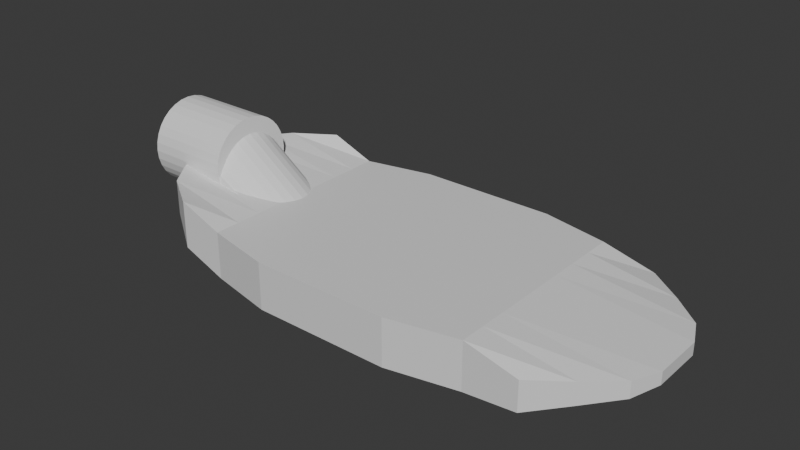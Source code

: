 # Source: Skateboard.blend  (saved by Blender 5.3.31; exported with 4.5.12 LTS)
import bpy
from mathutils import Matrix  # noqa: F401  (used for matrix-valued properties, if any)

bpy.ops.wm.read_factory_settings(use_empty=True)
scene = bpy.context.scene
scene.name = 'Scene'

# ---- collections
col_collection = bpy.data.collections.new('Collection'); scene.collection.children.link(col_collection)

# ---- materials (node trees are filled in below, after node groups)
mat_material = bpy.data.materials.new('Material')
mat_material.alpha_threshold = 0.0
mat_material.use_backface_culling_lightprobe_volume = False
mat_material.roughness = 0.5
mat_material.line_color = (0.0, 0.0, 0.0, 1.0)

# ---- material node trees
mat_material.use_nodes = True; mat_material.node_tree.nodes.clear()
_N = mat_material.node_tree.nodes; _L = mat_material.node_tree.links
n0 = _N.new('ShaderNodeOutputMaterial'); n0.name = 'Material Output'; n0.location = (200, 100)
n1 = _N.new('ShaderNodeBsdfPrincipled'); n1.name = 'Principled BSDF'; n1.location = (-200, 100)
n1.inputs[10].default_value = 0.005
_L.new(n1.outputs[0], n0.inputs[0])
n0.is_active_output = True

# ---- world
world_world = bpy.data.worlds.new('World'); scene.world = world_world
world_world.use_nodes = True; world_world.node_tree.nodes.clear()
_N = world_world.node_tree.nodes; _L = world_world.node_tree.links
n0 = _N.new('ShaderNodeOutputWorld'); n0.name = 'World Output'; n0.location = (200, 100)
n1 = _N.new('ShaderNodeBackground'); n1.name = 'Background'; n1.location = (-200, 100)
n1.inputs[0].default_value = (0.05088, 0.05088, 0.05088, 1.0)
_L.new(n1.outputs[0], n0.inputs[0])
n0.is_active_output = True
world_world.color = (0.05088, 0.05088, 0.05088)
world_world.sun_shadow_jitter_overblur = 0.0

# ---- meshes
me_cylinder = bpy.data.meshes.new('Cylinder')
me_cylinder.from_pydata([(0.0, 0.9498, -0.6426), (0.0, 0.9498, 1.257), (0.1853, 0.9315, -0.6426), (0.1853, 0.9315, 1.257), (0.3635, 0.8775, -0.6426), (0.3635, 0.8775, 1.257), (0.5277, 0.7897, -0.6426), (0.5277, 0.7897, 1.257), (0.6716, 0.6716, -0.6426), (0.6716, 0.6716, 1.257), (0.7897, 0.5277, -0.6426), (0.7897, 0.5277, 1.257), (0.8775, 0.3635, -0.6426), (0.8775, 0.3635, 1.257), (0.9315, 0.1853, -0.6426), (0.9315, 0.1853, 1.257), (0.9498, 0.0, -0.6426), (0.9498, 0.0, 1.257), (0.9315, -0.1853, -0.6426), (0.9315, -0.1853, 1.257), (0.8775, -0.3635, -0.6426), (0.8775, -0.3635, 1.257), (0.7897, -0.5277, -0.6426), (0.7897, -0.5277, 1.257), (0.6716, -0.6716, -0.6426), (0.6716, -0.6716, 1.257), (0.5277, -0.7897, -0.6426), (0.5277, -0.7897, 1.257), (0.3635, -0.8775, -0.6426), (0.3635, -0.8775, 1.257), (0.1853, -0.9315, -0.6426), (0.1853, -0.9315, 1.257), (0.0, -0.9498, -0.6426), (0.0, -0.9498, 1.257), (-0.1853, -0.9315, -0.6426), (-0.1853, -0.9315, 1.257), (-0.3635, -0.8775, -0.6426), (-0.3635, -0.8775, 1.257), (-0.5277, -0.7897, -0.6426), (-0.5277, -0.7897, 1.257), (-0.6716, -0.6716, -0.6426), (-0.6716, -0.6716, 1.257), (-0.7897, -0.5277, -0.6426), (-0.7897, -0.5277, 1.257), (-0.8775, -0.3635, -0.6426), (-0.8775, -0.3635, 1.257), (-0.9315, -0.1853, -0.6426), (-0.9315, -0.1853, 1.257), (-0.9498, 0.0, -0.6426), (-0.9498, 0.0, 1.257), (-0.9315, 0.1853, -0.6426), (-0.9315, 0.1853, 1.257), (-0.8775, 0.3635, -0.6426), (-0.8775, 0.3635, 1.257), (-0.7897, 0.5277, -0.6426), (-0.7897, 0.5277, 1.257), (-0.6716, 0.6716, -0.6426), (-0.6716, 0.6716, 1.257), (-0.5277, 0.7897, -0.6426), (-0.5277, 0.7897, 1.257), (-0.3635, 0.8775, -0.6426), (-0.3635, 0.8775, 1.257), (-0.1853, 0.9315, -0.6426), (-0.1853, 0.9315, 1.257), (-0.7215, 2.272, -8.924), (-1.358, 2.272, -8.924), (-0.7215, -2.149, -8.924), (-1.358, -2.149, -8.924), (-0.07442, 2.272, -0.9752), (-1.088, 2.272, -0.9752), (-0.07442, -2.149, -0.9752), (-1.088, -2.149, -0.9752), (-1.457, 2.272, -1.923), (-0.4428, -2.149, -1.923), (-1.457, -2.149, -1.923), (-0.4428, 2.272, -1.923), (-1.457, -2.149, -7.813), (-0.4428, 2.272, -7.813), (-1.457, 2.272, -7.813), (-0.4428, -2.149, -7.813), (-0.3922, 0.06143, 0.5845), (-0.7215, 0.06143, -10.55), (-0.07442, 0.06143, 0.5845), (-0.9844, 0.06143, -10.55), (-1.457, 0.06143, -1.923), (-0.4428, 0.06143, -1.923), (-0.4428, 0.06143, -7.813), (-1.457, 0.06143, -7.813), (-0.07442, 1.167, 0.2823), (-1.062, 1.167, -10.3), (-0.5678, 1.167, 0.2823), (-0.7215, 1.167, -10.3), (-1.457, 1.167, -1.923), (-0.4428, 1.167, -1.923), (-0.4428, 1.167, -7.813), (-1.457, 1.167, -7.813), (-0.5678, -1.044, 0.2823), (-0.7215, -1.044, -10.3), (-1.457, -1.044, -1.923), (-0.4428, -1.044, -1.923), (-0.4428, -1.044, -7.813), (-1.457, -1.044, -7.813), (-0.07442, -1.044, 0.2823), (-1.062, -1.044, -10.3), (-0.3922, 0.6141, 0.5845), (-0.7215, 0.6141, -10.55), (-1.457, 0.6141, -1.923), (-0.4428, 0.6141, -1.923), (-0.4428, 0.6141, -7.813), (-1.457, 0.6141, -7.813), (-0.07442, 0.6141, 0.5845), (-0.9844, 0.6141, -10.55), (-0.07442, -0.4912, 0.5845), (-0.9844, -0.4912, -10.55), (-0.3922, -0.4912, 0.5845), (-0.7215, -0.4912, -10.55), (-1.457, -0.4912, -1.923), (-0.4428, -0.4912, -1.923), (-0.4428, -0.4912, -7.813), (-1.457, -0.4912, -7.813), (-0.8148, -1.597, -0.1265), (-0.7215, -1.597, -9.666), (-1.457, -1.597, -1.923), (-0.4428, -1.597, -1.923), (-0.4428, -1.597, -7.813), (-1.457, -1.597, -7.813), (-0.07442, -1.597, -0.1265), (-1.183, -1.597, -9.666), (-0.07442, 1.719, -0.1265), (-1.183, 1.719, -9.666), (-0.8148, 1.719, -0.1265), (-0.7215, 1.719, -9.666), (-1.457, 1.719, -1.923), (-0.4428, 1.719, -1.923), (-0.4428, 1.719, -7.813), (-1.457, 1.719, -7.813), (-1.457, 2.579, -4.868), (-0.4428, -2.455, -4.868), (-1.457, -2.455, -4.868), (-0.4428, 2.579, -4.868), (-1.457, 0.06143, -4.868), (-0.4428, 0.06143, -4.868), (-0.4428, 1.167, -4.868), (-1.457, 1.167, -4.868), (-1.457, -1.044, -4.868), (-0.4428, -1.044, -4.868), (-0.4428, 0.6141, -4.868), (-1.457, 0.6141, -4.868), (-0.4428, -0.4912, -4.868), (-1.457, -0.4912, -4.868), (-1.457, -1.597, -4.868), (-0.4428, -1.597, -4.868), (-1.457, 1.719, -4.868), (-0.4428, 1.719, -4.868), (-1.457, 2.579, -3.377), (-0.4428, -2.455, -3.377), (-1.457, 0.06143, -3.377), (-1.457, 1.167, -3.377), (-1.457, -1.044, -3.377), (-1.457, 0.6141, -3.377), (-1.457, -0.4912, -3.377), (-1.457, -1.597, -3.377), (-1.457, 1.719, -3.377), (-1.457, -2.455, -3.377), (-0.4428, 2.579, -3.377), (-0.4428, 0.06143, -3.377), (-0.4428, 1.167, -3.377), (-0.4428, -1.044, -3.377), (-0.4428, 0.6141, -3.377), (-0.4428, -0.4912, -3.377), (-0.4428, -1.597, -3.377), (-0.4428, 1.719, -3.377), (-1.457, -2.455, -6.34), (-0.4428, 2.579, -6.34), (-0.4428, 0.06143, -6.34), (-0.4428, 1.167, -6.34), (-0.4428, -1.044, -6.34), (-0.4428, 0.6141, -6.34), (-0.4428, -0.4912, -6.34), (-0.4428, -1.597, -6.34), (-0.4428, 1.719, -6.34), (-1.457, 2.579, -6.34), (-0.4428, -2.455, -6.34), (-1.457, 0.06143, -6.34), (-1.457, 1.167, -6.34), (-1.457, -1.044, -6.34), (-1.457, 0.6141, -6.34), (-1.457, -0.4912, -6.34), (-1.457, -1.597, -6.34), (-1.457, 1.719, -6.34), (-1.265, 0.9498, -1.632), (-0.1754, 0.9498, -0.07587), (-1.113, 0.9315, -1.738), (-0.02358, 0.9315, -0.1822), (-0.9672, 0.8775, -1.84), (0.1224, 0.8775, -0.2843), (-0.8327, 0.7897, -1.935), (0.2569, 0.7897, -0.3785), (-0.7148, 0.6716, -2.017), (0.3748, 0.6716, -0.4611), (-0.618, 0.5277, -2.085), (0.4715, 0.5277, -0.5288), (-0.5461, 0.3635, -2.135), (0.5434, 0.3635, -0.5792), (-0.5018, 0.1853, -2.166), (0.5877, 0.1853, -0.6102), (-0.4869, 0.0, -2.177), (0.6026, 0.0, -0.6206), (-0.5018, -0.1853, -2.166), (0.5877, -0.1853, -0.6102), (-0.5461, -0.3635, -2.135), (0.5434, -0.3635, -0.5792), (-0.618, -0.5277, -2.085), (0.4715, -0.5277, -0.5288), (-0.7148, -0.6716, -2.017), (0.3748, -0.6716, -0.4611), (-0.764, -0.7897, -1.935), (0.2569, -0.7897, -0.3785), (-0.8985, -0.8775, -1.84), (0.1224, -0.8775, -0.2843), (-0.5831, -0.9315, -1.738), (-0.2718, -0.8861, -0.2941), (-0.7349, -0.9498, -1.632), (-0.1754, -0.9498, -0.07587), (-0.8867, -0.9315, -1.526), (-0.3271, -0.9315, 0.0304), (-1.033, -0.8775, -1.423), (-0.4731, -0.8775, 0.1326), (-1.167, -0.7897, -1.329), (-0.5275, -0.7897, 0.2268), (-0.7742, -0.6716, -1.247), (-0.1955, -0.6716, 0.3093), (-0.8709, -0.5277, -1.179), (-0.2923, -0.5277, 0.3771), (-0.9428, -0.3635, -1.129), (-0.3642, -0.3635, 0.4274), (-0.9871, -0.1853, -1.098), (-0.4084, -0.1853, 0.4584), (-1.002, 0.0, -1.087), (-0.4234, 0.0, 0.4689), (-0.9871, 0.1853, -1.098), (-0.4084, 0.1853, 0.4584), (-0.9428, 0.3635, -1.129), (-0.3642, 0.3635, 0.4274), (-0.8709, 0.5277, -1.179), (-0.2923, 0.5277, 0.3771), (-0.7742, 0.6716, -1.247), (-0.1955, 0.6716, 0.3093), (-1.167, 0.7897, -1.329), (-0.07762, 0.7897, 0.2268), (-1.033, 0.8775, -1.423), (0.05689, 0.8775, 0.1326), (-0.8867, 0.9315, -1.526), (-0.3271, 0.9315, 0.0304)], [], [(0, 1, 3, 2), (2, 3, 5, 4), (4, 5, 7, 6), (6, 7, 9, 8), (8, 9, 11, 10), (10, 11, 13, 12), (12, 13, 15, 14), (14, 15, 17, 16), (16, 17, 19, 18), (18, 19, 21, 20), (20, 21, 23, 22), (22, 23, 25, 24), (24, 25, 27, 26), (26, 27, 29, 28), (28, 29, 31, 30), (30, 31, 33, 32), (32, 33, 35, 34), (34, 35, 37, 36), (36, 37, 39, 38), (38, 39, 41, 40), (40, 41, 43, 42), (42, 43, 45, 44), (44, 45, 47, 46), (46, 47, 49, 48), (48, 49, 51, 50), (50, 51, 53, 52), (52, 53, 55, 54), (54, 55, 57, 56), (56, 57, 59, 58), (58, 59, 61, 60), (3, 1, 63, 61, 59, 57, 55, 53, 51, 49, 47, 45, 43, 41, 39, 37, 35, 33, 31, 29, 27, 25, 23, 21, 19, 17, 15, 13, 11, 9, 7, 5), (60, 61, 63, 62), (62, 63, 1, 0), (0, 2, 4, 6, 8, 10, 12, 14, 16, 18, 20, 22, 24, 26, 28, 30, 32, 34, 36, 38, 40, 42, 44, 46, 48, 50, 52, 54, 56, 58, 60, 62), (123, 126, 70, 73), (74, 73, 70, 71), (130, 128, 68, 69), (125, 127, 67, 76), (127, 121, 66, 67), (78, 77, 64, 65), (69, 68, 75, 72), (120, 122, 74, 71), (163, 155, 73, 74), (170, 123, 73, 155), (121, 124, 79, 66), (67, 66, 79, 76), (181, 173, 77, 78), (188, 125, 76, 172), (186, 109, 87, 183), (105, 108, 86, 81), (168, 107, 85, 165), (104, 106, 84, 80), (111, 105, 81, 83), (109, 111, 83, 87), (114, 112, 82, 80), (107, 110, 82, 85), (133, 128, 88, 93), (135, 129, 89, 95), (129, 131, 91, 89), (130, 132, 92, 90), (171, 133, 93, 166), (131, 134, 94, 91), (189, 135, 95, 184), (104, 110, 88, 90), (120, 126, 102, 96), (187, 119, 101, 185), (115, 118, 100, 97), (169, 117, 99, 167), (114, 116, 98, 96), (113, 115, 97, 103), (119, 113, 103, 101), (117, 112, 102, 99), (80, 82, 110, 104), (93, 88, 110, 107), (95, 89, 111, 109), (89, 91, 105, 111), (90, 92, 106, 104), (166, 93, 107, 168), (91, 94, 108, 105), (184, 95, 109, 186), (85, 82, 112, 117), (87, 83, 113, 119), (83, 81, 115, 113), (80, 84, 116, 114), (165, 85, 117, 169), (81, 86, 118, 115), (183, 87, 119, 187), (96, 102, 112, 114), (71, 70, 126, 120), (185, 101, 125, 188), (97, 100, 124, 121), (167, 99, 123, 170), (96, 98, 122, 120), (103, 97, 121, 127), (101, 103, 127, 125), (99, 102, 126, 123), (181, 78, 135, 189), (64, 77, 134, 131), (164, 75, 133, 171), (69, 72, 132, 130), (65, 64, 131, 129), (78, 65, 129, 135), (75, 68, 128, 133), (90, 88, 128, 130), (173, 139, 153, 180), (154, 136, 152, 162), (176, 145, 151, 179), (158, 144, 150, 161), (156, 140, 149, 160), (174, 141, 148, 178), (157, 143, 147, 159), (175, 142, 146, 177), (178, 148, 145, 176), (160, 149, 144, 158), (162, 152, 143, 157), (180, 153, 142, 175), (177, 146, 141, 174), (159, 147, 140, 156), (161, 150, 138, 163), (154, 164, 139, 136), (179, 151, 137, 182), (172, 182, 137, 138), (72, 75, 164, 154), (122, 161, 163, 74), (106, 159, 156, 84), (132, 162, 157, 92), (116, 160, 158, 98), (92, 157, 159, 106), (84, 156, 160, 116), (98, 158, 161, 122), (72, 154, 162, 132), (139, 164, 171, 153), (145, 167, 170, 151), (141, 165, 169, 148), (142, 166, 168, 146), (148, 169, 167, 145), (153, 171, 166, 142), (146, 168, 165, 141), (151, 170, 155, 137), (138, 137, 155, 163), (76, 79, 182, 172), (124, 179, 182, 79), (108, 177, 174, 86), (134, 180, 175, 94), (118, 178, 176, 100), (94, 175, 177, 108), (86, 174, 178, 118), (100, 176, 179, 124), (77, 173, 180, 134), (136, 181, 189, 152), (144, 185, 188, 150), (140, 183, 187, 149), (143, 184, 186, 147), (149, 187, 185, 144), (152, 189, 184, 143), (147, 186, 183, 140), (150, 188, 172, 138), (136, 139, 173, 181), (190, 191, 193, 192), (192, 193, 195, 194), (194, 195, 197, 196), (196, 197, 199, 198), (198, 199, 201, 200), (200, 201, 203, 202), (202, 203, 205, 204), (204, 205, 207, 206), (206, 207, 209, 208), (208, 209, 211, 210), (210, 211, 213, 212), (212, 213, 215, 214), (214, 215, 217, 216), (216, 217, 219, 218), (218, 219, 221, 220), (220, 221, 223, 222), (222, 223, 225, 224), (224, 225, 227, 226), (226, 227, 229, 228), (228, 229, 231, 230), (230, 231, 233, 232), (232, 233, 235, 234), (234, 235, 237, 236), (236, 237, 239, 238), (238, 239, 241, 240), (240, 241, 243, 242), (242, 243, 245, 244), (244, 245, 247, 246), (246, 247, 249, 248), (248, 249, 251, 250), (193, 191, 253, 251, 249, 247, 245, 243, 241, 239, 237, 235, 233, 231, 229, 227, 225, 223, 221, 219, 217, 215, 213, 211, 209, 207, 205, 203, 201, 199, 197, 195), (250, 251, 253, 252), (252, 253, 191, 190), (190, 192, 194, 196, 198, 200, 202, 204, 206, 208, 210, 212, 214, 216, 218, 220, 222, 224, 226, 228, 230, 232, 234, 236, 238, 240, 242, 244, 246, 248, 250, 252)])
me_cylinder.polygons.foreach_set('material_index', [0, 0, 0, 0, 0, 0, 0, 0, 0, 0, 0, 0, 0, 0, 0, 0, 0, 0, 0, 0, 0, 0, 0, 0, 0, 0, 0, 0, 0, 0, 0, 0, 0, 0, 1, 1, 1, 1, 1, 1, 1, 1, 1, 1, 1, 1, 1, 1, 1, 1, 1, 1, 1, 1, 1, 1, 1, 1, 1, 1, 1, 1, 1, 1, 1, 1, 1, 1, 1, 1, 1, 1, 1, 1, 1, 1, 1, 1, 1, 1, 1, 1, 1, 1, 1, 1, 1, 1, 1, 1, 1, 1, 1, 1, 1, 1, 1, 1, 1, 1, 1, 1, 1, 1, 1, 1, 1, 1, 1, 1, 1, 1, 1, 1, 1, 1, 1, 1, 1, 1, 1, 1, 1, 1, 1, 1, 1, 1, 1, 1, 1, 1, 1, 1, 1, 1, 1, 1, 1, 1, 1, 1, 1, 1, 1, 1, 1, 1, 1, 1, 1, 1, 1, 1, 1, 1, 1, 1, 0, 0, 0, 0, 0, 0, 0, 0, 0, 0, 0, 0, 0, 0, 0, 0, 0, 0, 0, 0, 0, 0, 0, 0, 0, 0, 0, 0, 0, 0, 0, 0, 0, 0])
_uv = me_cylinder.uv_layers.new(name='UVMap')
_uv.uv.foreach_set('vector', [1.0, 0.5, 1.0, 1.0, 0.9688, 1.0, 0.9688, 0.5, 0.9688, 0.5, 0.9688, 1.0, 0.9375, 1.0, 0.9375, 0.5, 0.9375, 0.5, 0.9375, 1.0, 0.9062, 1.0, 0.9062, 0.5, 0.9062, 0.5, 0.9062, 1.0, 0.875, 1.0, 0.875, 0.5, 0.875, 0.5, 0.875, 1.0, 0.8438, 1.0, 0.8438, 0.5, 0.8438, 0.5, 0.8438, 1.0, 0.8125, 1.0, 0.8125, 0.5, 0.8125, 0.5, 0.8125, 1.0, 0.7812, 1.0, 0.7812, 0.5, 0.7812, 0.5, 0.7812, 1.0, 0.75, 1.0, 0.75, 0.5, 0.75, 0.5, 0.75, 1.0, 0.7188, 1.0, 0.7188, 0.5, 0.7188, 0.5, 0.7188, 1.0, 0.6875, 1.0, 0.6875, 0.5, 0.6875, 0.5, 0.6875, 1.0, 0.6562, 1.0, 0.6562, 0.5, 0.6562, 0.5, 0.6562, 1.0, 0.625, 1.0, 0.625, 0.5, 0.625, 0.5, 0.625, 1.0, 0.5938, 1.0, 0.5938, 0.5, 0.5938, 0.5, 0.5938, 1.0, 0.5625, 1.0, 0.5625, 0.5, 0.5625, 0.5, 0.5625, 1.0, 0.5312, 1.0, 0.5312, 0.5, 0.5312, 0.5, 0.5312, 1.0, 0.5, 1.0, 0.5, 0.5, 0.5, 0.5, 0.5, 1.0, 0.4688, 1.0, 0.4688, 0.5, 0.4688, 0.5, 0.4688, 1.0, 0.4375, 1.0, 0.4375, 0.5, 0.4375, 0.5, 0.4375, 1.0, 0.4062, 1.0, 0.4062, 0.5, 0.4062, 0.5, 0.4062, 1.0, 0.375, 1.0, 0.375, 0.5, 0.375, 0.5, 0.375, 1.0, 0.3438, 1.0, 0.3438, 0.5, 0.3438, 0.5, 0.3438, 1.0, 0.3125, 1.0, 0.3125, 0.5, 0.3125, 0.5, 0.3125, 1.0, 0.2812, 1.0, 0.2812, 0.5, 0.2812, 0.5, 0.2812, 1.0, 0.25, 1.0, 0.25, 0.5, 0.25, 0.5, 0.25, 1.0, 0.2188, 1.0, 0.2188, 0.5, 0.2188, 0.5, 0.2188, 1.0, 0.1875, 1.0, 0.1875, 0.5, 0.1875, 0.5, 0.1875, 1.0, 0.1562, 1.0, 0.1562, 0.5, 0.1562, 0.5, 0.1562, 1.0, 0.125, 1.0, 0.125, 0.5, 0.125, 0.5, 0.125, 1.0, 0.09375, 1.0, 0.09375, 0.5, 0.09375, 0.5, 0.09375, 1.0, 0.0625, 1.0, 0.0625, 0.5, 0.2968, 0.4854, 0.25, 0.49, 0.2032, 0.4854, 0.1582, 0.4717, 0.1167, 0.4496, 0.08029, 0.4197, 0.05045, 0.3833, 0.02827, 0.3418, 0.01461, 0.2968, 0.01, 0.25, 0.01461, 0.2032, 0.02827, 0.1582, 0.05045, 0.1167, 0.08029, 0.08029, 0.1167, 0.05045, 0.1582, 0.02827, 0.2032, 0.01461, 0.25, 0.01, 0.2968, 0.01461, 0.3418, 0.02827, 0.3833, 0.05045, 0.4197, 0.08029, 0.4496, 0.1167, 0.4717, 0.1582, 0.4854, 0.2032, 0.49, 0.25, 0.4854, 0.2968, 0.4717, 0.3418, 0.4496, 0.3833, 0.4197, 0.4197, 0.3833, 0.4496, 0.3418, 0.4717, 0.0625, 0.5, 0.0625, 1.0, 0.03125, 1.0, 0.03125, 0.5, 0.03125, 0.5, 0.03125, 1.0, 0.0, 1.0, 0.0, 0.5, 0.75, 0.49, 0.7968, 0.4854, 0.8418, 0.4717, 0.8833, 0.4496, 0.9197, 0.4197, 0.9496, 0.3833, 0.9717, 0.3418, 0.9854, 0.2968, 0.99, 0.25, 0.9854, 0.2032, 0.9717, 0.1582, 0.9496, 0.1167, 0.9197, 0.08029, 0.8833, 0.05045, 0.8418, 0.02827, 0.7968, 0.01461, 0.75, 0.01, 0.7032, 0.01461, 0.6582, 0.02827, 0.6167, 0.05045, 0.5803, 0.08029, 0.5504, 0.1167, 0.5283, 0.1582, 0.5146, 0.2032, 0.51, 0.25, 0.5146, 0.2968, 0.5283, 0.3418, 0.5504, 0.3833, 0.5803, 0.4197, 0.6167, 0.4496, 0.6582, 0.4717, 0.7032, 0.4854, 0.8452, 0.7188, 0.875, 0.7188, 0.875, 0.75, 0.8452, 0.75, 0.375, 0.9702, 0.625, 0.9702, 0.625, 1.0, 0.375, 1.0, 0.375, 0.2188, 0.625, 0.2188, 0.625, 0.25, 0.375, 0.25, 0.34, 0.7188, 0.375, 0.7188, 0.375, 0.75, 0.34, 0.75, 0.375, 0.7188, 0.625, 0.7188, 0.625, 0.75, 0.375, 0.75, 0.375, 0.465, 0.625, 0.465, 0.625, 0.5, 0.375, 0.5, 0.375, 0.25, 0.625, 0.25, 0.625, 0.2798, 0.375, 0.2798, 0.125, 0.7188, 0.1548, 0.7188, 0.1548, 0.75, 0.125, 0.75, 0.375, 0.9245, 0.625, 0.9245, 0.625, 0.9702, 0.375, 0.9702, 0.7995, 0.7188, 0.8452, 0.7188, 0.8452, 0.75, 0.7995, 0.75, 0.625, 0.7188, 0.66, 0.7188, 0.66, 0.75, 0.625, 0.75, 0.375, 0.75, 0.625, 0.75, 0.625, 0.785, 0.375, 0.785, 0.375, 0.4187, 0.625, 0.4187, 0.625, 0.465, 0.375, 0.465, 0.2937, 0.7188, 0.34, 0.7188, 0.34, 0.75, 0.2937, 0.75, 0.2937, 0.5938, 0.34, 0.5938, 0.34, 0.625, 0.2937, 0.625, 0.625, 0.5938, 0.66, 0.5938, 0.66, 0.625, 0.625, 0.625, 0.7995, 0.5938, 0.8452, 0.5938, 0.8452, 0.625, 0.7995, 0.625, 0.125, 0.5938, 0.1548, 0.5938, 0.1548, 0.625, 0.125, 0.625, 0.375, 0.5938, 0.625, 0.5938, 0.625, 0.625, 0.375, 0.625, 0.34, 0.5938, 0.375, 0.5938, 0.375, 0.625, 0.34, 0.625, 0.375, 0.09375, 0.625, 0.09375, 0.625, 0.125, 0.375, 0.125, 0.8452, 0.5938, 0.875, 0.5938, 0.875, 0.625, 0.8452, 0.625, 0.8452, 0.5312, 0.875, 0.5312, 0.875, 0.5625, 0.8452, 0.5625, 0.34, 0.5312, 0.375, 0.5312, 0.375, 0.5625, 0.34, 0.5625, 0.375, 0.5312, 0.625, 0.5312, 0.625, 0.5625, 0.375, 0.5625, 0.125, 0.5312, 0.1548, 0.5312, 0.1548, 0.5625, 0.125, 0.5625, 0.7995, 0.5312, 0.8452, 0.5312, 0.8452, 0.5625, 0.7995, 0.5625, 0.625, 0.5312, 0.66, 0.5312, 0.66, 0.5625, 0.625, 0.5625, 0.2937, 0.5312, 0.34, 0.5312, 0.34, 0.5625, 0.2937, 0.5625, 0.375, 0.1562, 0.625, 0.1562, 0.625, 0.1875, 0.375, 0.1875, 0.375, 0.03125, 0.625, 0.03125, 0.625, 0.0625, 0.375, 0.0625, 0.2937, 0.6562, 0.34, 0.6562, 0.34, 0.6875, 0.2937, 0.6875, 0.625, 0.6562, 0.66, 0.6562, 0.66, 0.6875, 0.625, 0.6875, 0.7995, 0.6562, 0.8452, 0.6562, 0.8452, 0.6875, 0.7995, 0.6875, 0.125, 0.6562, 0.1548, 0.6562, 0.1548, 0.6875, 0.125, 0.6875, 0.375, 0.6562, 0.625, 0.6562, 0.625, 0.6875, 0.375, 0.6875, 0.34, 0.6562, 0.375, 0.6562, 0.375, 0.6875, 0.34, 0.6875, 0.8452, 0.6562, 0.875, 0.6562, 0.875, 0.6875, 0.8452, 0.6875, 0.375, 0.125, 0.625, 0.125, 0.625, 0.1562, 0.375, 0.1562, 0.8452, 0.5625, 0.875, 0.5625, 0.875, 0.5938, 0.8452, 0.5938, 0.34, 0.5625, 0.375, 0.5625, 0.375, 0.5938, 0.34, 0.5938, 0.375, 0.5625, 0.625, 0.5625, 0.625, 0.5938, 0.375, 0.5938, 0.125, 0.5625, 0.1548, 0.5625, 0.1548, 0.5938, 0.125, 0.5938, 0.7995, 0.5625, 0.8452, 0.5625, 0.8452, 0.5938, 0.7995, 0.5938, 0.625, 0.5625, 0.66, 0.5625, 0.66, 0.5938, 0.625, 0.5938, 0.2937, 0.5625, 0.34, 0.5625, 0.34, 0.5938, 0.2937, 0.5938, 0.8452, 0.625, 0.875, 0.625, 0.875, 0.6562, 0.8452, 0.6562, 0.34, 0.625, 0.375, 0.625, 0.375, 0.6562, 0.34, 0.6562, 0.375, 0.625, 0.625, 0.625, 0.625, 0.6562, 0.375, 0.6562, 0.125, 0.625, 0.1548, 0.625, 0.1548, 0.6562, 0.125, 0.6562, 0.7995, 0.625, 0.8452, 0.625, 0.8452, 0.6562, 0.7995, 0.6562, 0.625, 0.625, 0.66, 0.625, 0.66, 0.6562, 0.625, 0.6562, 0.2937, 0.625, 0.34, 0.625, 0.34, 0.6562, 0.2937, 0.6562, 0.375, 0.0625, 0.625, 0.0625, 0.625, 0.09375, 0.375, 0.09375, 0.375, 0.0, 0.625, 0.0, 0.625, 0.03125, 0.375, 0.03125, 0.2937, 0.6875, 0.34, 0.6875, 0.34, 0.7188, 0.2937, 0.7188, 0.625, 0.6875, 0.66, 0.6875, 0.66, 0.7188, 0.625, 0.7188, 0.7995, 0.6875, 0.8452, 0.6875, 0.8452, 0.7188, 0.7995, 0.7188, 0.125, 0.6875, 0.1548, 0.6875, 0.1548, 0.7188, 0.125, 0.7188, 0.375, 0.6875, 0.625, 0.6875, 0.625, 0.7188, 0.375, 0.7188, 0.34, 0.6875, 0.375, 0.6875, 0.375, 0.7188, 0.34, 0.7188, 0.8452, 0.6875, 0.875, 0.6875, 0.875, 0.7188, 0.8452, 0.7188, 0.2937, 0.5, 0.34, 0.5, 0.34, 0.5312, 0.2937, 0.5312, 0.625, 0.5, 0.66, 0.5, 0.66, 0.5312, 0.625, 0.5312, 0.7995, 0.5, 0.8452, 0.5, 0.8452, 0.5312, 0.7995, 0.5312, 0.125, 0.5, 0.1548, 0.5, 0.1548, 0.5312, 0.125, 0.5312, 0.375, 0.5, 0.625, 0.5, 0.625, 0.5312, 0.375, 0.5312, 0.34, 0.5, 0.375, 0.5, 0.375, 0.5312, 0.34, 0.5312, 0.8452, 0.5, 0.875, 0.5, 0.875, 0.5312, 0.8452, 0.5312, 0.375, 0.1875, 0.625, 0.1875, 0.625, 0.2188, 0.375, 0.2188, 0.7063, 0.5, 0.7526, 0.5, 0.7526, 0.5312, 0.7063, 0.5312, 0.2005, 0.5, 0.2474, 0.5, 0.2474, 0.5312, 0.2005, 0.5312, 0.7063, 0.6875, 0.7526, 0.6875, 0.7526, 0.7188, 0.7063, 0.7188, 0.2005, 0.6875, 0.2474, 0.6875, 0.2474, 0.7188, 0.2005, 0.7188, 0.2005, 0.625, 0.2474, 0.625, 0.2474, 0.6562, 0.2005, 0.6562, 0.7063, 0.625, 0.7526, 0.625, 0.7526, 0.6562, 0.7063, 0.6562, 0.2005, 0.5625, 0.2474, 0.5625, 0.2474, 0.5938, 0.2005, 0.5938, 0.7063, 0.5625, 0.7526, 0.5625, 0.7526, 0.5938, 0.7063, 0.5938, 0.7063, 0.6562, 0.7526, 0.6562, 0.7526, 0.6875, 0.7063, 0.6875, 0.2005, 0.6562, 0.2474, 0.6562, 0.2474, 0.6875, 0.2005, 0.6875, 0.2005, 0.5312, 0.2474, 0.5312, 0.2474, 0.5625, 0.2005, 0.5625, 0.7063, 0.5312, 0.7526, 0.5312, 0.7526, 0.5625, 0.7063, 0.5625, 0.7063, 0.5938, 0.7526, 0.5938, 0.7526, 0.625, 0.7063, 0.625, 0.2005, 0.5938, 0.2474, 0.5938, 0.2474, 0.625, 0.2005, 0.625, 0.2005, 0.7188, 0.2474, 0.7188, 0.2474, 0.75, 0.2005, 0.75, 0.375, 0.3255, 0.625, 0.3255, 0.625, 0.3724, 0.375, 0.3724, 0.7063, 0.7188, 0.7526, 0.7188, 0.7526, 0.75, 0.7063, 0.75, 0.375, 0.8313, 0.625, 0.8313, 0.625, 0.8776, 0.375, 0.8776, 0.375, 0.2798, 0.625, 0.2798, 0.625, 0.3255, 0.375, 0.3255, 0.1548, 0.7188, 0.2005, 0.7188, 0.2005, 0.75, 0.1548, 0.75, 0.1548, 0.5938, 0.2005, 0.5938, 0.2005, 0.625, 0.1548, 0.625, 0.1548, 0.5312, 0.2005, 0.5312, 0.2005, 0.5625, 0.1548, 0.5625, 0.1548, 0.6562, 0.2005, 0.6562, 0.2005, 0.6875, 0.1548, 0.6875, 0.1548, 0.5625, 0.2005, 0.5625, 0.2005, 0.5938, 0.1548, 0.5938, 0.1548, 0.625, 0.2005, 0.625, 0.2005, 0.6562, 0.1548, 0.6562, 0.1548, 0.6875, 0.2005, 0.6875, 0.2005, 0.7188, 0.1548, 0.7188, 0.1548, 0.5, 0.2005, 0.5, 0.2005, 0.5312, 0.1548, 0.5312, 0.7526, 0.5, 0.7995, 0.5, 0.7995, 0.5312, 0.7526, 0.5312, 0.7526, 0.6875, 0.7995, 0.6875, 0.7995, 0.7188, 0.7526, 0.7188, 0.7526, 0.625, 0.7995, 0.625, 0.7995, 0.6562, 0.7526, 0.6562, 0.7526, 0.5625, 0.7995, 0.5625, 0.7995, 0.5938, 0.7526, 0.5938, 0.7526, 0.6562, 0.7995, 0.6562, 0.7995, 0.6875, 0.7526, 0.6875, 0.7526, 0.5312, 0.7995, 0.5312, 0.7995, 0.5625, 0.7526, 0.5625, 0.7526, 0.5938, 0.7995, 0.5938, 0.7995, 0.625, 0.7526, 0.625, 0.7526, 0.7188, 0.7995, 0.7188, 0.7995, 0.75, 0.7526, 0.75, 0.375, 0.8776, 0.625, 0.8776, 0.625, 0.9245, 0.375, 0.9245, 0.375, 0.785, 0.625, 0.785, 0.625, 0.8313, 0.375, 0.8313, 0.66, 0.7188, 0.7063, 0.7188, 0.7063, 0.75, 0.66, 0.75, 0.66, 0.5938, 0.7063, 0.5938, 0.7063, 0.625, 0.66, 0.625, 0.66, 0.5312, 0.7063, 0.5312, 0.7063, 0.5625, 0.66, 0.5625, 0.66, 0.6562, 0.7063, 0.6562, 0.7063, 0.6875, 0.66, 0.6875, 0.66, 0.5625, 0.7063, 0.5625, 0.7063, 0.5938, 0.66, 0.5938, 0.66, 0.625, 0.7063, 0.625, 0.7063, 0.6562, 0.66, 0.6562, 0.66, 0.6875, 0.7063, 0.6875, 0.7063, 0.7188, 0.66, 0.7188, 0.66, 0.5, 0.7063, 0.5, 0.7063, 0.5312, 0.66, 0.5312, 0.2474, 0.5, 0.2937, 0.5, 0.2937, 0.5312, 0.2474, 0.5312, 0.2474, 0.6875, 0.2937, 0.6875, 0.2937, 0.7188, 0.2474, 0.7188, 0.2474, 0.625, 0.2937, 0.625, 0.2937, 0.6562, 0.2474, 0.6562, 0.2474, 0.5625, 0.2937, 0.5625, 0.2937, 0.5938, 0.2474, 0.5938, 0.2474, 0.6562, 0.2937, 0.6562, 0.2937, 0.6875, 0.2474, 0.6875, 0.2474, 0.5312, 0.2937, 0.5312, 0.2937, 0.5625, 0.2474, 0.5625, 0.2474, 0.5938, 0.2937, 0.5938, 0.2937, 0.625, 0.2474, 0.625, 0.2474, 0.7188, 0.2937, 0.7188, 0.2937, 0.75, 0.2474, 0.75, 0.375, 0.3724, 0.625, 0.3724, 0.625, 0.4187, 0.375, 0.4187, 1.0, 0.5, 1.0, 1.0, 0.9688, 1.0, 0.9688, 0.5, 0.9688, 0.5, 0.9688, 1.0, 0.9375, 1.0, 0.9375, 0.5, 0.9375, 0.5, 0.9375, 1.0, 0.9062, 1.0, 0.9062, 0.5, 0.9062, 0.5, 0.9062, 1.0, 0.875, 1.0, 0.875, 0.5, 0.875, 0.5, 0.875, 1.0, 0.8438, 1.0, 0.8438, 0.5, 0.8438, 0.5, 0.8438, 1.0, 0.8125, 1.0, 0.8125, 0.5, 0.8125, 0.5, 0.8125, 1.0, 0.7812, 1.0, 0.7812, 0.5, 0.7812, 0.5, 0.7812, 1.0, 0.75, 1.0, 0.75, 0.5, 0.75, 0.5, 0.75, 1.0, 0.7188, 1.0, 0.7188, 0.5, 0.7188, 0.5, 0.7188, 1.0, 0.6875, 1.0, 0.6875, 0.5, 0.6875, 0.5, 0.6875, 1.0, 0.6562, 1.0, 0.6562, 0.5, 0.6562, 0.5, 0.6562, 1.0, 0.625, 1.0, 0.625, 0.5, 0.625, 0.5, 0.625, 1.0, 0.5938, 1.0, 0.5938, 0.5, 0.5938, 0.5, 0.5938, 1.0, 0.5625, 1.0, 0.5625, 0.5, 0.5625, 0.5, 0.5625, 1.0, 0.5312, 1.0, 0.5312, 0.5, 0.5312, 0.5, 0.5312, 1.0, 0.5, 1.0, 0.5, 0.5, 0.5, 0.5, 0.5, 1.0, 0.4688, 1.0, 0.4688, 0.5, 0.4688, 0.5, 0.4688, 1.0, 0.4375, 1.0, 0.4375, 0.5, 0.4375, 0.5, 0.4375, 1.0, 0.4062, 1.0, 0.4062, 0.5, 0.4062, 0.5, 0.4062, 1.0, 0.375, 1.0, 0.375, 0.5, 0.375, 0.5, 0.375, 1.0, 0.3438, 1.0, 0.3438, 0.5, 0.3438, 0.5, 0.3438, 1.0, 0.3125, 1.0, 0.3125, 0.5, 0.3125, 0.5, 0.3125, 1.0, 0.2812, 1.0, 0.2812, 0.5, 0.2812, 0.5, 0.2812, 1.0, 0.25, 1.0, 0.25, 0.5, 0.25, 0.5, 0.25, 1.0, 0.2188, 1.0, 0.2188, 0.5, 0.2188, 0.5, 0.2188, 1.0, 0.1875, 1.0, 0.1875, 0.5, 0.1875, 0.5, 0.1875, 1.0, 0.1562, 1.0, 0.1562, 0.5, 0.1562, 0.5, 0.1562, 1.0, 0.125, 1.0, 0.125, 0.5, 0.125, 0.5, 0.125, 1.0, 0.09375, 1.0, 0.09375, 0.5, 0.09375, 0.5, 0.09375, 1.0, 0.0625, 1.0, 0.0625, 0.5, 0.2968, 0.4854, 0.25, 0.49, 0.2032, 0.4854, 0.1582, 0.4717, 0.1167, 0.4496, 0.08029, 0.4197, 0.05045, 0.3833, 0.02827, 0.3418, 0.01461, 0.2968, 0.01, 0.25, 0.01461, 0.2032, 0.02827, 0.1582, 0.05045, 0.1167, 0.08029, 0.08029, 0.1167, 0.05045, 0.1582, 0.02827, 0.2032, 0.01461, 0.25, 0.01, 0.2968, 0.01461, 0.3418, 0.02827, 0.3833, 0.05045, 0.4197, 0.08029, 0.4496, 0.1167, 0.4717, 0.1582, 0.4854, 0.2032, 0.49, 0.25, 0.4854, 0.2968, 0.4717, 0.3418, 0.4496, 0.3833, 0.4197, 0.4197, 0.3833, 0.4496, 0.3418, 0.4717, 0.0625, 0.5, 0.0625, 1.0, 0.03125, 1.0, 0.03125, 0.5, 0.03125, 0.5, 0.03125, 1.0, 0.0, 1.0, 0.0, 0.5, 0.75, 0.49, 0.7968, 0.4854, 0.8418, 0.4717, 0.8833, 0.4496, 0.9197, 0.4197, 0.9496, 0.3833, 0.9717, 0.3418, 0.9854, 0.2968, 0.99, 0.25, 0.9854, 0.2032, 0.9717, 0.1582, 0.9496, 0.1167, 0.9197, 0.08029, 0.8833, 0.05045, 0.8418, 0.02827, 0.7968, 0.01461, 0.75, 0.01, 0.7032, 0.01461, 0.6582, 0.02827, 0.6167, 0.05045, 0.5803, 0.08029, 0.5504, 0.1167, 0.5283, 0.1582, 0.5146, 0.2032, 0.51, 0.25, 0.5146, 0.2968, 0.5283, 0.3418, 0.5504, 0.3833, 0.5803, 0.4197, 0.6167, 0.4496, 0.6582, 0.4717, 0.7032, 0.4854])
me_cylinder.materials.append(None)
me_cylinder.materials.append(mat_material)
me_cylinder.update()

# ---- objects
ob_cylinder = bpy.data.objects.new('Cylinder', me_cylinder)

# ---- transforms, parenting, visibility, modifiers, constraints
ob_cylinder.location = (-4.95, -0.06143, 0.9498)
ob_cylinder.rotation_euler = (-0.0, -1.571, 0.0)

# ---- collection membership
col_collection.objects.link(ob_cylinder)

# ---- scene / render settings (as saved in the file)
scene.frame_start = 1; scene.frame_end = 250; scene.frame_set(1)
scene.render.engine = 'BLENDER_EEVEE_NEXT'
scene.render.bake_bias = 0.0
scene.render.bake_samples = 0
scene.render.compositor_device = 'GPU'
scene.eevee.use_volume_custom_range = False
scene.eevee.fast_gi_thickness_near = 0.1
scene.eevee.fast_gi_thickness_far = 0.0
scene.eevee.ray_tracing_options.screen_trace_thickness = 0.1
bpy.context.view_layer.update()

# ---- added for rendering (the .blend has no active camera and no usable light): camera, sun
cam_auto = bpy.data.cameras.new('AutoCamera')
cam_auto.lens = 50.0
cam_auto.sensor_width = 36.0
cam_auto.clip_end = 1000.0
ob_auto_camera = bpy.data.objects.new('AutoCamera', cam_auto)
scene.collection.objects.link(ob_auto_camera)
ob_auto_camera.location = (11.7811, -14.5001, 10.3631)
ob_auto_camera.rotation_euler = (1.09748, -7.21219e-08, 0.694738)
scene.camera = ob_auto_camera
light_auto_sun = bpy.data.lights.new('AutoSun', 'SUN')
light_auto_sun.energy = 3.0
light_auto_sun.angle = 0.0523599
ob_auto_sun = bpy.data.objects.new('AutoSun', light_auto_sun)
scene.collection.objects.link(ob_auto_sun)
ob_auto_sun.rotation_euler = (0.872665, 0.174533, 0.523599)
bpy.context.view_layer.update()
